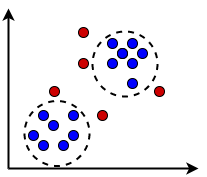

The diagram above was exported from draw.io. Its source (the exported page's mxGraphModel, read from the mxfile embedded in the PNG):
<mxGraphModel dx="946" dy="619" grid="1" gridSize="10" guides="1" tooltips="1" connect="1" arrows="1" fold="1" page="1" pageScale="1" pageWidth="1100" pageHeight="850" math="0" shadow="0">
  <root>
    <mxCell id="0" />
    <mxCell id="1" parent="0" />
    <mxCell id="pPSqLuMAz-jm_nDWDFrn-27" value="" style="rounded=0;whiteSpace=wrap;html=1;dashed=1;strokeWidth=2;strokeColor=none;" vertex="1" parent="1">
      <mxGeometry x="20" y="23" width="190" height="160" as="geometry" />
    </mxCell>
    <mxCell id="pPSqLuMAz-jm_nDWDFrn-28" value="" style="endArrow=classic;html=1;strokeWidth=2;" edge="1" parent="1">
      <mxGeometry width="50" height="50" relative="1" as="geometry">
        <mxPoint x="20" y="180" as="sourcePoint" />
        <mxPoint x="20" y="20" as="targetPoint" />
      </mxGeometry>
    </mxCell>
    <mxCell id="pPSqLuMAz-jm_nDWDFrn-29" value="" style="endArrow=classic;html=1;strokeWidth=2;" edge="1" parent="1">
      <mxGeometry width="50" height="50" relative="1" as="geometry">
        <mxPoint x="20" y="180" as="sourcePoint" />
        <mxPoint x="210" y="180" as="targetPoint" />
        <Array as="points">
          <mxPoint x="110" y="180" />
        </Array>
      </mxGeometry>
    </mxCell>
    <mxCell id="pPSqLuMAz-jm_nDWDFrn-30" value="" style="ellipse;whiteSpace=wrap;html=1;aspect=fixed;fillColor=#0000FF;" vertex="1" parent="1">
      <mxGeometry x="40" y="142" width="10" height="10" as="geometry" />
    </mxCell>
    <mxCell id="pPSqLuMAz-jm_nDWDFrn-31" value="" style="ellipse;whiteSpace=wrap;html=1;aspect=fixed;fillColor=#0000FF;" vertex="1" parent="1">
      <mxGeometry x="50" y="152" width="10" height="10" as="geometry" />
    </mxCell>
    <mxCell id="pPSqLuMAz-jm_nDWDFrn-32" value="" style="ellipse;whiteSpace=wrap;html=1;aspect=fixed;fillColor=#0000FF;" vertex="1" parent="1">
      <mxGeometry x="60" y="132" width="10" height="10" as="geometry" />
    </mxCell>
    <mxCell id="pPSqLuMAz-jm_nDWDFrn-33" value="" style="ellipse;whiteSpace=wrap;html=1;aspect=fixed;fillColor=#0000FF;" vertex="1" parent="1">
      <mxGeometry x="70" y="152" width="10" height="10" as="geometry" />
    </mxCell>
    <mxCell id="pPSqLuMAz-jm_nDWDFrn-34" value="" style="ellipse;whiteSpace=wrap;html=1;aspect=fixed;fillColor=#0000FF;" vertex="1" parent="1">
      <mxGeometry x="50" y="122" width="10" height="10" as="geometry" />
    </mxCell>
    <mxCell id="pPSqLuMAz-jm_nDWDFrn-35" value="" style="ellipse;whiteSpace=wrap;html=1;aspect=fixed;fillColor=#0000FF;" vertex="1" parent="1">
      <mxGeometry x="80" y="122" width="10" height="10" as="geometry" />
    </mxCell>
    <mxCell id="pPSqLuMAz-jm_nDWDFrn-36" value="" style="ellipse;whiteSpace=wrap;html=1;aspect=fixed;fillColor=#0000FF;" vertex="1" parent="1">
      <mxGeometry x="80" y="142" width="10" height="10" as="geometry" />
    </mxCell>
    <mxCell id="pPSqLuMAz-jm_nDWDFrn-37" value="" style="ellipse;whiteSpace=wrap;html=1;aspect=fixed;fillColor=#0000FF;" vertex="1" parent="1">
      <mxGeometry x="119" y="50" width="10" height="10" as="geometry" />
    </mxCell>
    <mxCell id="pPSqLuMAz-jm_nDWDFrn-38" value="" style="ellipse;whiteSpace=wrap;html=1;aspect=fixed;fillColor=#0000FF;" vertex="1" parent="1">
      <mxGeometry x="129" y="60" width="10" height="10" as="geometry" />
    </mxCell>
    <mxCell id="pPSqLuMAz-jm_nDWDFrn-39" value="" style="ellipse;whiteSpace=wrap;html=1;aspect=fixed;fillColor=#0000FF;" vertex="1" parent="1">
      <mxGeometry x="129" y="60" width="10" height="10" as="geometry" />
    </mxCell>
    <mxCell id="pPSqLuMAz-jm_nDWDFrn-40" value="" style="ellipse;whiteSpace=wrap;html=1;aspect=fixed;fillColor=#0000FF;" vertex="1" parent="1">
      <mxGeometry x="139" y="70" width="10" height="10" as="geometry" />
    </mxCell>
    <mxCell id="pPSqLuMAz-jm_nDWDFrn-41" value="" style="ellipse;whiteSpace=wrap;html=1;aspect=fixed;fillColor=#0000FF;" vertex="1" parent="1">
      <mxGeometry x="139" y="50" width="10" height="10" as="geometry" />
    </mxCell>
    <mxCell id="pPSqLuMAz-jm_nDWDFrn-42" value="" style="ellipse;whiteSpace=wrap;html=1;aspect=fixed;fillColor=#CC0000;" vertex="1" parent="1">
      <mxGeometry x="166" y="98" width="10" height="10" as="geometry" />
    </mxCell>
    <mxCell id="pPSqLuMAz-jm_nDWDFrn-43" value="" style="ellipse;whiteSpace=wrap;html=1;aspect=fixed;fillColor=#0000FF;" vertex="1" parent="1">
      <mxGeometry x="119" y="70" width="10" height="10" as="geometry" />
    </mxCell>
    <mxCell id="pPSqLuMAz-jm_nDWDFrn-44" value="" style="ellipse;whiteSpace=wrap;html=1;aspect=fixed;fillColor=#0000FF;" vertex="1" parent="1">
      <mxGeometry x="149" y="60" width="10" height="10" as="geometry" />
    </mxCell>
    <mxCell id="pPSqLuMAz-jm_nDWDFrn-45" value="" style="ellipse;whiteSpace=wrap;html=1;aspect=fixed;fillColor=#0000FF;" vertex="1" parent="1">
      <mxGeometry x="139" y="90" width="10" height="10" as="geometry" />
    </mxCell>
    <mxCell id="pPSqLuMAz-jm_nDWDFrn-46" value="" style="ellipse;whiteSpace=wrap;html=1;aspect=fixed;fillColor=none;dashed=1;strokeWidth=2;" vertex="1" parent="1">
      <mxGeometry x="104" y="43" width="65" height="65" as="geometry" />
    </mxCell>
    <mxCell id="pPSqLuMAz-jm_nDWDFrn-47" value="" style="ellipse;whiteSpace=wrap;html=1;aspect=fixed;fillColor=none;dashed=1;strokeWidth=2;" vertex="1" parent="1">
      <mxGeometry x="36" y="112.5" width="65" height="65" as="geometry" />
    </mxCell>
    <mxCell id="pPSqLuMAz-jm_nDWDFrn-48" value="" style="ellipse;whiteSpace=wrap;html=1;aspect=fixed;fillColor=#CC0000;" vertex="1" parent="1">
      <mxGeometry x="109" y="122" width="10" height="10" as="geometry" />
    </mxCell>
    <mxCell id="pPSqLuMAz-jm_nDWDFrn-49" value="" style="ellipse;whiteSpace=wrap;html=1;aspect=fixed;fillColor=#CC0000;" vertex="1" parent="1">
      <mxGeometry x="90" y="39" width="10" height="10" as="geometry" />
    </mxCell>
    <mxCell id="pPSqLuMAz-jm_nDWDFrn-50" value="" style="ellipse;whiteSpace=wrap;html=1;aspect=fixed;fillColor=#CC0000;" vertex="1" parent="1">
      <mxGeometry x="61" y="98" width="10" height="10" as="geometry" />
    </mxCell>
    <mxCell id="pPSqLuMAz-jm_nDWDFrn-51" value="" style="ellipse;whiteSpace=wrap;html=1;aspect=fixed;fillColor=#CC0000;" vertex="1" parent="1">
      <mxGeometry x="90" y="70" width="10" height="10" as="geometry" />
    </mxCell>
  </root>
</mxGraphModel>